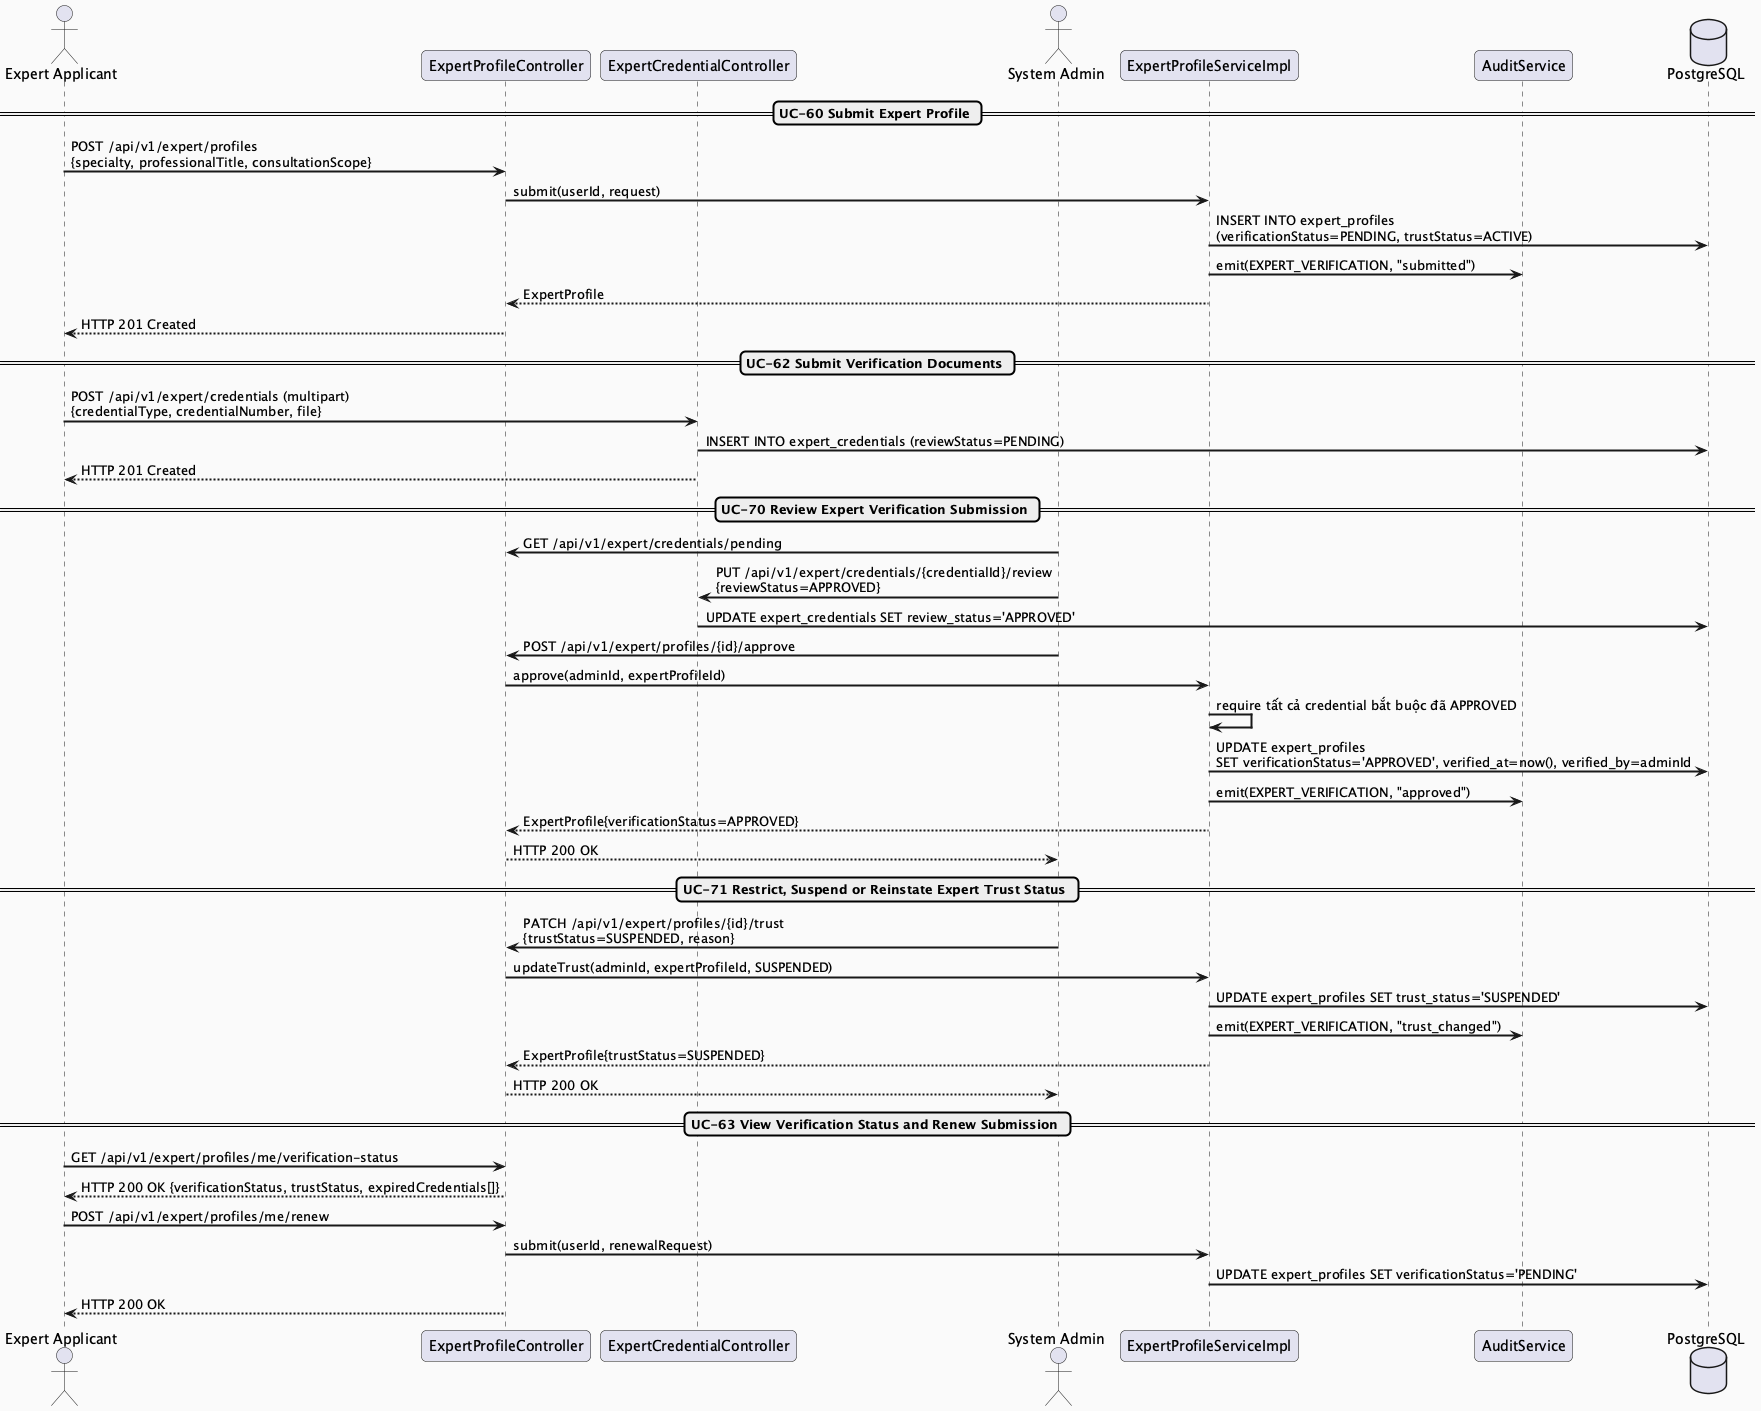

The diagram above was rendered by PlantUML. Its source (embedded in the PNG):
@startuml MF05_01_ExpertVerification_SequenceDiagram
skinparam sequenceArrowThickness 2
skinparam roundcorner 10
skinparam backgroundColor #FAFAFA

actor "Expert Applicant" as EA
participant "ExpertProfileController" as ProfileController
participant "ExpertCredentialController" as CredController
actor "System Admin" as Admin
participant "ExpertProfileServiceImpl" as Service
participant "AuditService" as Audit
database "PostgreSQL" as DB

== UC-60 Submit Expert Profile ==
EA -> ProfileController : POST /api/v1/expert/profiles\n{specialty, professionalTitle, consultationScope}
ProfileController -> Service : submit(userId, request)
Service -> DB : INSERT INTO expert_profiles\n(verificationStatus=PENDING, trustStatus=ACTIVE)
Service -> Audit : emit(EXPERT_VERIFICATION, "submitted")
Service --> ProfileController : ExpertProfile
ProfileController --> EA : HTTP 201 Created

== UC-62 Submit Verification Documents ==
EA -> CredController : POST /api/v1/expert/credentials (multipart)\n{credentialType, credentialNumber, file}
CredController -> DB : INSERT INTO expert_credentials (reviewStatus=PENDING)
CredController --> EA : HTTP 201 Created

== UC-70 Review Expert Verification Submission ==
Admin -> ProfileController : GET /api/v1/expert/credentials/pending
Admin -> CredController : PUT /api/v1/expert/credentials/{credentialId}/review\n{reviewStatus=APPROVED}
CredController -> DB : UPDATE expert_credentials SET review_status='APPROVED'

Admin -> ProfileController : POST /api/v1/expert/profiles/{id}/approve
ProfileController -> Service : approve(adminId, expertProfileId)
Service -> Service : require tất cả credential bắt buộc đã APPROVED
Service -> DB : UPDATE expert_profiles\nSET verificationStatus='APPROVED', verified_at=now(), verified_by=adminId
Service -> Audit : emit(EXPERT_VERIFICATION, "approved")
Service --> ProfileController : ExpertProfile{verificationStatus=APPROVED}
ProfileController --> Admin : HTTP 200 OK

== UC-71 Restrict, Suspend or Reinstate Expert Trust Status ==
Admin -> ProfileController : PATCH /api/v1/expert/profiles/{id}/trust\n{trustStatus=SUSPENDED, reason}
ProfileController -> Service : updateTrust(adminId, expertProfileId, SUSPENDED)
Service -> DB : UPDATE expert_profiles SET trust_status='SUSPENDED'
Service -> Audit : emit(EXPERT_VERIFICATION, "trust_changed")
Service --> ProfileController : ExpertProfile{trustStatus=SUSPENDED}
ProfileController --> Admin : HTTP 200 OK

== UC-63 View Verification Status and Renew Submission ==
EA -> ProfileController : GET /api/v1/expert/profiles/me/verification-status
ProfileController --> EA : HTTP 200 OK {verificationStatus, trustStatus, expiredCredentials[]}
EA -> ProfileController : POST /api/v1/expert/profiles/me/renew
ProfileController -> Service : submit(userId, renewalRequest)
Service -> DB : UPDATE expert_profiles SET verificationStatus='PENDING'
ProfileController --> EA : HTTP 200 OK

@enduml